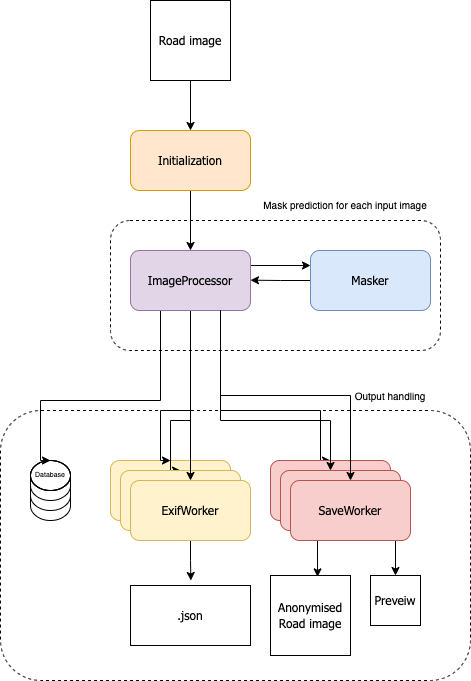

The diagram above was exported from draw.io. Its source (the exported page's mxGraphModel, read from the mxfile embedded in the PNG):
<mxGraphModel dx="1298" dy="752" grid="1" gridSize="10" guides="1" tooltips="1" connect="1" arrows="1" fold="1" page="1" pageScale="1" pageWidth="827" pageHeight="1169" math="0" shadow="0">
  <root>
    <mxCell id="0" />
    <mxCell id="1" parent="0" />
    <mxCell id="2" value="" style="rounded=1;whiteSpace=wrap;html=1;fontSize=7;fillColor=none;dashed=1;" vertex="1" parent="1">
      <mxGeometry x="210" y="440" width="470" height="270" as="geometry" />
    </mxCell>
    <mxCell id="3" value="" style="rounded=1;whiteSpace=wrap;html=1;dashed=1;fillColor=none;" vertex="1" parent="1">
      <mxGeometry x="320" y="250" width="330" height="130" as="geometry" />
    </mxCell>
    <mxCell id="4" value="ExifWorker" style="rounded=1;whiteSpace=wrap;html=1;fontFamily=Tahoma;fillColor=#fff2cc;strokeColor=#d6b656;" vertex="1" parent="1">
      <mxGeometry x="320" y="490" width="120" height="60" as="geometry" />
    </mxCell>
    <mxCell id="5" style="edgeStyle=orthogonalEdgeStyle;rounded=0;orthogonalLoop=1;jettySize=auto;html=1;exitX=0.5;exitY=1;exitDx=0;exitDy=0;entryX=0.5;entryY=0;entryDx=0;entryDy=0;fontFamily=Tahoma;" edge="1" source="6" target="8" parent="1">
      <mxGeometry relative="1" as="geometry" />
    </mxCell>
    <mxCell id="6" value="&lt;font data-font-src=&quot;https://fonts.googleapis.com/css?family=roboto&quot; face=&quot;Tahoma&quot;&gt;Road image&lt;/font&gt;" style="whiteSpace=wrap;html=1;aspect=fixed;" vertex="1" parent="1">
      <mxGeometry x="360" y="30" width="80" height="80" as="geometry" />
    </mxCell>
    <mxCell id="7" style="edgeStyle=orthogonalEdgeStyle;rounded=0;orthogonalLoop=1;jettySize=auto;html=1;exitX=0.5;exitY=1;exitDx=0;exitDy=0;entryX=0.5;entryY=0;entryDx=0;entryDy=0;fontFamily=Tahoma;" edge="1" source="8" target="16" parent="1">
      <mxGeometry relative="1" as="geometry" />
    </mxCell>
    <mxCell id="8" value="Initialization" style="rounded=1;whiteSpace=wrap;html=1;fontFamily=Tahoma;fillColor=#ffe6cc;strokeColor=#d79b00;" vertex="1" parent="1">
      <mxGeometry x="340" y="160" width="120" height="60" as="geometry" />
    </mxCell>
    <mxCell id="9" style="edgeStyle=orthogonalEdgeStyle;rounded=0;orthogonalLoop=1;jettySize=auto;html=1;exitX=0.5;exitY=1;exitDx=0;exitDy=0;fontFamily=Tahoma;entryX=0.5;entryY=0;entryDx=0;entryDy=0;" edge="1" source="16" target="4" parent="1">
      <mxGeometry relative="1" as="geometry">
        <mxPoint x="320" y="380" as="targetPoint" />
        <Array as="points">
          <mxPoint x="400" y="440" />
          <mxPoint x="370" y="440" />
        </Array>
      </mxGeometry>
    </mxCell>
    <mxCell id="10" style="edgeStyle=orthogonalEdgeStyle;rounded=0;orthogonalLoop=1;jettySize=auto;html=1;exitX=0.5;exitY=1;exitDx=0;exitDy=0;entryX=0.5;entryY=0;entryDx=0;entryDy=0;fontFamily=Tahoma;" edge="1" source="16" target="11" parent="1">
      <mxGeometry relative="1" as="geometry">
        <Array as="points">
          <mxPoint x="400" y="450" />
          <mxPoint x="380" y="450" />
        </Array>
      </mxGeometry>
    </mxCell>
    <mxCell id="11" value="ExifWorker" style="rounded=1;whiteSpace=wrap;html=1;fontFamily=Tahoma;fillColor=#fff2cc;strokeColor=#d6b656;" vertex="1" parent="1">
      <mxGeometry x="330" y="500" width="120" height="60" as="geometry" />
    </mxCell>
    <mxCell id="12" style="edgeStyle=orthogonalEdgeStyle;rounded=0;orthogonalLoop=1;jettySize=auto;html=1;exitX=0.5;exitY=1;exitDx=0;exitDy=0;fontFamily=Tahoma;" edge="1" source="16" target="18" parent="1">
      <mxGeometry relative="1" as="geometry" />
    </mxCell>
    <mxCell id="13" style="edgeStyle=orthogonalEdgeStyle;rounded=0;orthogonalLoop=1;jettySize=auto;html=1;exitX=0.75;exitY=1;exitDx=0;exitDy=0;entryX=0.5;entryY=0;entryDx=0;entryDy=0;fontFamily=Tahoma;" edge="1" source="16" target="19" parent="1">
      <mxGeometry relative="1" as="geometry">
        <Array as="points">
          <mxPoint x="430" y="440" />
          <mxPoint x="530" y="440" />
        </Array>
      </mxGeometry>
    </mxCell>
    <mxCell id="14" style="edgeStyle=orthogonalEdgeStyle;rounded=0;orthogonalLoop=1;jettySize=auto;html=1;exitX=1;exitY=0.25;exitDx=0;exitDy=0;entryX=0;entryY=0.25;entryDx=0;entryDy=0;fontFamily=Tahoma;" edge="1" source="16" target="30" parent="1">
      <mxGeometry relative="1" as="geometry" />
    </mxCell>
    <mxCell id="15" style="edgeStyle=orthogonalEdgeStyle;rounded=0;orthogonalLoop=1;jettySize=auto;html=1;exitX=0.25;exitY=1;exitDx=0;exitDy=0;entryX=0.5;entryY=0;entryDx=0;entryDy=0;entryPerimeter=0;fontSize=10;" edge="1" source="16" target="34" parent="1">
      <mxGeometry relative="1" as="geometry">
        <Array as="points">
          <mxPoint x="370" y="430" />
          <mxPoint x="250" y="430" />
        </Array>
      </mxGeometry>
    </mxCell>
    <mxCell id="16" value="ImageProcessor" style="rounded=1;whiteSpace=wrap;html=1;fontFamily=Tahoma;fillColor=#e1d5e7;strokeColor=#9673a6;" vertex="1" parent="1">
      <mxGeometry x="340" y="280" width="120" height="60" as="geometry" />
    </mxCell>
    <mxCell id="17" style="edgeStyle=orthogonalEdgeStyle;rounded=0;orthogonalLoop=1;jettySize=auto;html=1;exitX=0.5;exitY=1;exitDx=0;exitDy=0;fontFamily=Tahoma;" edge="1" source="18" parent="1">
      <mxGeometry relative="1" as="geometry">
        <mxPoint x="400.3703703703702" y="610" as="targetPoint" />
      </mxGeometry>
    </mxCell>
    <mxCell id="18" value="ExifWorker" style="rounded=1;whiteSpace=wrap;html=1;fontFamily=Tahoma;fillColor=#fff2cc;strokeColor=#d6b656;" vertex="1" parent="1">
      <mxGeometry x="340" y="510" width="120" height="60" as="geometry" />
    </mxCell>
    <mxCell id="19" value="SaveWorker" style="rounded=1;whiteSpace=wrap;html=1;fontFamily=Tahoma;fillColor=#f8cecc;strokeColor=#b85450;" vertex="1" parent="1">
      <mxGeometry x="480" y="490" width="120" height="60" as="geometry" />
    </mxCell>
    <mxCell id="20" value="SaveWorker" style="rounded=1;whiteSpace=wrap;html=1;fontFamily=Tahoma;fillColor=#f8cecc;strokeColor=#b85450;" vertex="1" parent="1">
      <mxGeometry x="490" y="500" width="120" height="60" as="geometry" />
    </mxCell>
    <mxCell id="21" style="edgeStyle=orthogonalEdgeStyle;rounded=0;orthogonalLoop=1;jettySize=auto;html=1;exitX=0.25;exitY=1;exitDx=0;exitDy=0;entryX=0.588;entryY=0.017;entryDx=0;entryDy=0;entryPerimeter=0;fontFamily=Tahoma;" edge="1" source="23" target="27" parent="1">
      <mxGeometry relative="1" as="geometry" />
    </mxCell>
    <mxCell id="22" style="edgeStyle=orthogonalEdgeStyle;rounded=0;orthogonalLoop=1;jettySize=auto;html=1;exitX=0.75;exitY=1;exitDx=0;exitDy=0;entryX=0.5;entryY=0;entryDx=0;entryDy=0;fontFamily=Tahoma;" edge="1" source="23" target="28" parent="1">
      <mxGeometry relative="1" as="geometry" />
    </mxCell>
    <mxCell id="23" value="SaveWorker" style="rounded=1;whiteSpace=wrap;html=1;fontFamily=Tahoma;fillColor=#f8cecc;strokeColor=#b85450;" vertex="1" parent="1">
      <mxGeometry x="500" y="510" width="120" height="60" as="geometry" />
    </mxCell>
    <mxCell id="24" style="edgeStyle=orthogonalEdgeStyle;rounded=0;orthogonalLoop=1;jettySize=auto;html=1;exitX=0.75;exitY=1;exitDx=0;exitDy=0;fontFamily=Tahoma;" edge="1" source="16" target="20" parent="1">
      <mxGeometry relative="1" as="geometry">
        <Array as="points">
          <mxPoint x="430" y="450" />
          <mxPoint x="540" y="450" />
        </Array>
      </mxGeometry>
    </mxCell>
    <mxCell id="25" style="edgeStyle=orthogonalEdgeStyle;rounded=0;orthogonalLoop=1;jettySize=auto;html=1;exitX=0.75;exitY=1;exitDx=0;exitDy=0;fontFamily=Tahoma;" edge="1" source="16" target="23" parent="1">
      <mxGeometry relative="1" as="geometry" />
    </mxCell>
    <mxCell id="26" value=".json" style="rounded=0;whiteSpace=wrap;html=1;fontFamily=Tahoma;" vertex="1" parent="1">
      <mxGeometry x="340" y="615" width="120" height="60" as="geometry" />
    </mxCell>
    <mxCell id="27" value="&lt;font data-font-src=&quot;https://fonts.googleapis.com/css?family=roboto&quot; face=&quot;Tahoma&quot;&gt;Anonymised Road image&lt;/font&gt;" style="whiteSpace=wrap;html=1;aspect=fixed;" vertex="1" parent="1">
      <mxGeometry x="480" y="605" width="80" height="80" as="geometry" />
    </mxCell>
    <mxCell id="28" value="&lt;font data-font-src=&quot;https://fonts.googleapis.com/css?family=roboto&quot; face=&quot;Tahoma&quot;&gt;Preveiw&lt;/font&gt;" style="whiteSpace=wrap;html=1;aspect=fixed;" vertex="1" parent="1">
      <mxGeometry x="580" y="605" width="50" height="50" as="geometry" />
    </mxCell>
    <mxCell id="29" style="edgeStyle=orthogonalEdgeStyle;rounded=0;orthogonalLoop=1;jettySize=auto;html=1;exitX=0;exitY=0.5;exitDx=0;exitDy=0;fontFamily=Tahoma;" edge="1" source="30" parent="1">
      <mxGeometry relative="1" as="geometry">
        <mxPoint x="460" y="309.6666666666665" as="targetPoint" />
      </mxGeometry>
    </mxCell>
    <mxCell id="30" value="Masker" style="rounded=1;whiteSpace=wrap;html=1;fontFamily=Tahoma;fillColor=#dae8fc;strokeColor=#6c8ebf;" vertex="1" parent="1">
      <mxGeometry x="520" y="280" width="120" height="60" as="geometry" />
    </mxCell>
    <mxCell id="31" value="&lt;font style=&quot;font-size: 10px&quot;&gt;Mask prediction for each input image&lt;/font&gt;" style="text;html=1;strokeColor=none;fillColor=none;align=center;verticalAlign=middle;whiteSpace=wrap;rounded=0;dashed=1;" vertex="1" parent="1">
      <mxGeometry x="450" y="220" width="210" height="30" as="geometry" />
    </mxCell>
    <mxCell id="32" value="" style="shape=cylinder3;whiteSpace=wrap;html=1;boundedLbl=1;backgroundOutline=1;size=15;fontSize=10;fillColor=none;" vertex="1" parent="1">
      <mxGeometry x="240" y="490" width="40" height="60" as="geometry" />
    </mxCell>
    <mxCell id="33" value="" style="shape=cylinder3;whiteSpace=wrap;html=1;boundedLbl=1;backgroundOutline=1;size=15;fontSize=10;fillColor=none;" vertex="1" parent="1">
      <mxGeometry x="240" y="490" width="40" height="50" as="geometry" />
    </mxCell>
    <mxCell id="34" value="" style="shape=cylinder3;whiteSpace=wrap;html=1;boundedLbl=1;backgroundOutline=1;size=15;fontSize=10;fillColor=none;" vertex="1" parent="1">
      <mxGeometry x="240" y="490" width="40" height="40" as="geometry" />
    </mxCell>
    <mxCell id="35" value="Database" style="text;html=1;strokeColor=none;fillColor=none;align=center;verticalAlign=middle;whiteSpace=wrap;rounded=0;fontSize=7;" vertex="1" parent="1">
      <mxGeometry x="230" y="490" width="60" height="30" as="geometry" />
    </mxCell>
    <mxCell id="36" value="Output handling" style="text;html=1;strokeColor=none;fillColor=none;align=center;verticalAlign=middle;whiteSpace=wrap;rounded=0;dashed=1;fontSize=10;" vertex="1" parent="1">
      <mxGeometry x="560" y="410" width="80" height="30" as="geometry" />
    </mxCell>
  </root>
</mxGraphModel>